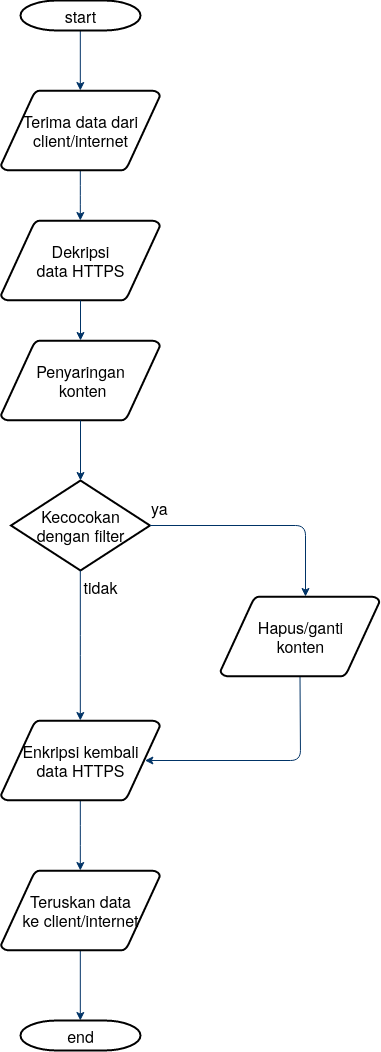

The diagram above was exported from draw.io. Its source (the exported page's mxGraphModel, read from the mxfile embedded in the PNG):
<mxGraphModel dx="1542" dy="1643" grid="1" gridSize="10" guides="1" tooltips="1" connect="1" arrows="1" fold="1" page="1" pageScale="1" pageWidth="1169" pageHeight="827" background="none" math="0" shadow="0">
  <root>
    <mxCell id="0" />
    <mxCell id="1" parent="0" />
    <mxCell id="LCiH2q9AEgKw8gaej7fG-59" style="edgeStyle=elbowEdgeStyle;rounded=1;orthogonalLoop=1;jettySize=auto;html=1;entryX=0.5;entryY=0;entryDx=0;entryDy=0;entryPerimeter=0;fontSize=14;strokeColor=#003366;" edge="1" parent="1" source="2" target="LCiH2q9AEgKw8gaej7fG-57">
      <mxGeometry relative="1" as="geometry" />
    </mxCell>
    <mxCell id="2" value="&lt;font style=&quot;font-size: 16px;&quot;&gt;start&lt;/font&gt;" style="shape=mxgraph.flowchart.terminator;strokeWidth=2;gradientColor=none;gradientDirection=north;fontStyle=0;html=1;" parent="1" vertex="1">
      <mxGeometry x="260" y="-90" width="120" height="30" as="geometry" />
    </mxCell>
    <mxCell id="3" value="&lt;div style=&quot;font-size: 16px;&quot;&gt;&lt;font style=&quot;font-size: 16px;&quot;&gt;Dekripsi &lt;br&gt;&lt;/font&gt;&lt;/div&gt;&lt;div style=&quot;font-size: 16px;&quot;&gt;&lt;font style=&quot;font-size: 16px;&quot;&gt;data HTTPS&lt;/font&gt;&lt;/div&gt;" style="shape=mxgraph.flowchart.data;strokeWidth=2;gradientColor=none;gradientDirection=north;fontStyle=0;html=1;" parent="1" vertex="1">
      <mxGeometry x="240.5" y="130" width="159" height="80" as="geometry" />
    </mxCell>
    <mxCell id="LCiH2q9AEgKw8gaej7fG-61" style="edgeStyle=elbowEdgeStyle;rounded=1;orthogonalLoop=1;jettySize=auto;html=1;fontSize=14;strokeColor=#003366;" edge="1" parent="1" source="4" target="LCiH2q9AEgKw8gaej7fG-60">
      <mxGeometry relative="1" as="geometry" />
    </mxCell>
    <mxCell id="4" value="&lt;div style=&quot;font-size: 16px;&quot;&gt;&lt;font style=&quot;font-size: 16px;&quot;&gt;Enkripsi kembali &lt;br&gt;&lt;/font&gt;&lt;/div&gt;&lt;div style=&quot;font-size: 16px;&quot;&gt;&lt;font style=&quot;font-size: 16px;&quot;&gt;data HTTPS&lt;br&gt;&lt;/font&gt;&lt;/div&gt;" style="shape=mxgraph.flowchart.data;strokeWidth=2;gradientColor=none;gradientDirection=north;fontStyle=0;html=1;" parent="1" vertex="1">
      <mxGeometry x="240.5" y="630" width="159" height="80" as="geometry" />
    </mxCell>
    <mxCell id="5" value="&lt;div style=&quot;font-size: 16px;&quot;&gt;&lt;font style=&quot;font-size: 16px;&quot;&gt;Penyaringan&lt;/font&gt;&lt;/div&gt;&lt;div style=&quot;font-size: 16px;&quot;&gt;&lt;font style=&quot;font-size: 16px;&quot;&gt;&amp;nbsp;konten&lt;br&gt;&lt;/font&gt;&lt;/div&gt;" style="shape=mxgraph.flowchart.data;strokeWidth=2;gradientColor=none;gradientDirection=north;fontStyle=0;html=1;" parent="1" vertex="1">
      <mxGeometry x="240.5" y="250" width="159" height="80" as="geometry" />
    </mxCell>
    <mxCell id="6" value="&lt;div style=&quot;font-size: 16px;&quot;&gt;&lt;font style=&quot;font-size: 16px;&quot;&gt;Kecocokan&lt;/font&gt;&lt;/div&gt;&lt;div style=&quot;font-size: 16px;&quot;&gt;&lt;font style=&quot;font-size: 16px;&quot;&gt;dengan filter&lt;br&gt;&lt;/font&gt;&lt;/div&gt;" style="shape=mxgraph.flowchart.decision;strokeWidth=2;gradientColor=none;gradientDirection=north;fontStyle=0;html=1;" parent="1" vertex="1">
      <mxGeometry x="250.5" y="390" width="139" height="90" as="geometry" />
    </mxCell>
    <mxCell id="8" style="fontStyle=1;strokeColor=#003366;strokeWidth=1;html=1;" parent="1" source="3" target="5" edge="1">
      <mxGeometry relative="1" as="geometry" />
    </mxCell>
    <mxCell id="9" style="entryX=0.5;entryY=0;entryPerimeter=0;fontStyle=1;strokeColor=#003366;strokeWidth=1;html=1;" parent="1" source="5" target="6" edge="1">
      <mxGeometry relative="1" as="geometry" />
    </mxCell>
    <mxCell id="10" value="" style="edgeStyle=elbowEdgeStyle;elbow=horizontal;exitX=1;exitY=0.5;exitPerimeter=0;fontStyle=1;strokeColor=#003366;strokeWidth=1;html=1;" parent="1" source="6" target="LCiH2q9AEgKw8gaej7fG-55" edge="1">
      <mxGeometry x="381" y="28.5" width="100" height="100" as="geometry">
        <mxPoint x="750" y="447" as="sourcePoint" />
        <mxPoint x="545" y="373.71000000000004" as="targetPoint" />
        <Array as="points">
          <mxPoint x="545" y="400" />
        </Array>
      </mxGeometry>
    </mxCell>
    <mxCell id="11" value="&lt;font style=&quot;font-size: 16px;&quot;&gt;ya&lt;/font&gt;" style="text;fontStyle=0;html=1;strokeColor=none;gradientColor=none;fillColor=none;strokeWidth=2;" parent="1" vertex="1">
      <mxGeometry x="389.5" y="401" width="40" height="26" as="geometry" />
    </mxCell>
    <mxCell id="12" value="" style="edgeStyle=elbowEdgeStyle;elbow=horizontal;fontColor=#001933;fontStyle=1;strokeColor=#003366;strokeWidth=1;html=1;" parent="1" source="6" target="4" edge="1">
      <mxGeometry width="100" height="100" as="geometry">
        <mxPoint y="100" as="sourcePoint" />
        <mxPoint x="100" as="targetPoint" />
      </mxGeometry>
    </mxCell>
    <mxCell id="14" value="&lt;font style=&quot;font-size: 16px;&quot;&gt;tidak&lt;/font&gt;" style="text;fontStyle=0;html=1;strokeColor=none;gradientColor=none;fillColor=none;strokeWidth=2;align=center;" parent="1" vertex="1">
      <mxGeometry x="320" y="480" width="40" height="26" as="geometry" />
    </mxCell>
    <mxCell id="LCiH2q9AEgKw8gaej7fG-56" style="edgeStyle=elbowEdgeStyle;rounded=1;orthogonalLoop=1;jettySize=auto;html=1;exitX=0.5;exitY=1;exitDx=0;exitDy=0;exitPerimeter=0;entryX=0.905;entryY=0.5;entryDx=0;entryDy=0;entryPerimeter=0;fontSize=14;strokeColor=#003366;" edge="1" parent="1" source="LCiH2q9AEgKw8gaej7fG-55" target="4">
      <mxGeometry relative="1" as="geometry">
        <Array as="points">
          <mxPoint x="540" y="630" />
        </Array>
      </mxGeometry>
    </mxCell>
    <mxCell id="LCiH2q9AEgKw8gaej7fG-55" value="&lt;div&gt;&lt;font style=&quot;font-size: 16px;&quot;&gt;Hapus/ganti &lt;br&gt;&lt;/font&gt;&lt;/div&gt;&lt;div&gt;&lt;font style=&quot;font-size: 16px;&quot;&gt;konten&lt;/font&gt;&lt;/div&gt;" style="shape=mxgraph.flowchart.data;strokeWidth=2;gradientColor=none;gradientDirection=north;fontStyle=0;html=1;" vertex="1" parent="1">
      <mxGeometry x="460" y="506" width="159" height="80" as="geometry" />
    </mxCell>
    <mxCell id="LCiH2q9AEgKw8gaej7fG-58" style="edgeStyle=elbowEdgeStyle;rounded=1;orthogonalLoop=1;jettySize=auto;html=1;fontSize=14;strokeColor=#003366;" edge="1" parent="1" source="LCiH2q9AEgKw8gaej7fG-57" target="3">
      <mxGeometry relative="1" as="geometry" />
    </mxCell>
    <mxCell id="LCiH2q9AEgKw8gaej7fG-57" value="&lt;div style=&quot;font-size: 16px;&quot;&gt;&lt;font style=&quot;font-size: 16px;&quot;&gt;Terima data dari &lt;br&gt;&lt;/font&gt;&lt;/div&gt;&lt;div style=&quot;font-size: 16px;&quot;&gt;&lt;font style=&quot;font-size: 16px;&quot;&gt;client/internet&lt;br&gt;&lt;/font&gt;&lt;/div&gt;" style="shape=mxgraph.flowchart.data;strokeWidth=2;gradientColor=none;gradientDirection=north;fontStyle=0;html=1;" vertex="1" parent="1">
      <mxGeometry x="240.5" width="159" height="80" as="geometry" />
    </mxCell>
    <mxCell id="LCiH2q9AEgKw8gaej7fG-63" style="edgeStyle=elbowEdgeStyle;rounded=1;orthogonalLoop=1;jettySize=auto;html=1;entryX=0.5;entryY=0;entryDx=0;entryDy=0;entryPerimeter=0;fontSize=14;strokeColor=#003366;" edge="1" parent="1" source="LCiH2q9AEgKw8gaej7fG-60" target="LCiH2q9AEgKw8gaej7fG-62">
      <mxGeometry relative="1" as="geometry" />
    </mxCell>
    <mxCell id="LCiH2q9AEgKw8gaej7fG-60" value="&lt;div style=&quot;font-size: 16px;&quot;&gt;&lt;font style=&quot;font-size: 16px;&quot;&gt;Teruskan data&lt;/font&gt;&lt;/div&gt;&lt;div style=&quot;font-size: 16px;&quot;&gt;&lt;font style=&quot;font-size: 16px;&quot;&gt;ke client/internet&lt;br&gt;&lt;/font&gt;&lt;/div&gt;" style="shape=mxgraph.flowchart.data;strokeWidth=2;gradientColor=none;gradientDirection=north;fontStyle=0;html=1;" vertex="1" parent="1">
      <mxGeometry x="240.5" y="780" width="159" height="80" as="geometry" />
    </mxCell>
    <mxCell id="LCiH2q9AEgKw8gaej7fG-62" value="&lt;font style=&quot;font-size: 16px;&quot;&gt;end&lt;/font&gt;" style="shape=mxgraph.flowchart.terminator;strokeWidth=2;gradientColor=none;gradientDirection=north;fontStyle=0;html=1;" vertex="1" parent="1">
      <mxGeometry x="260" y="930" width="120" height="30" as="geometry" />
    </mxCell>
  </root>
</mxGraphModel>